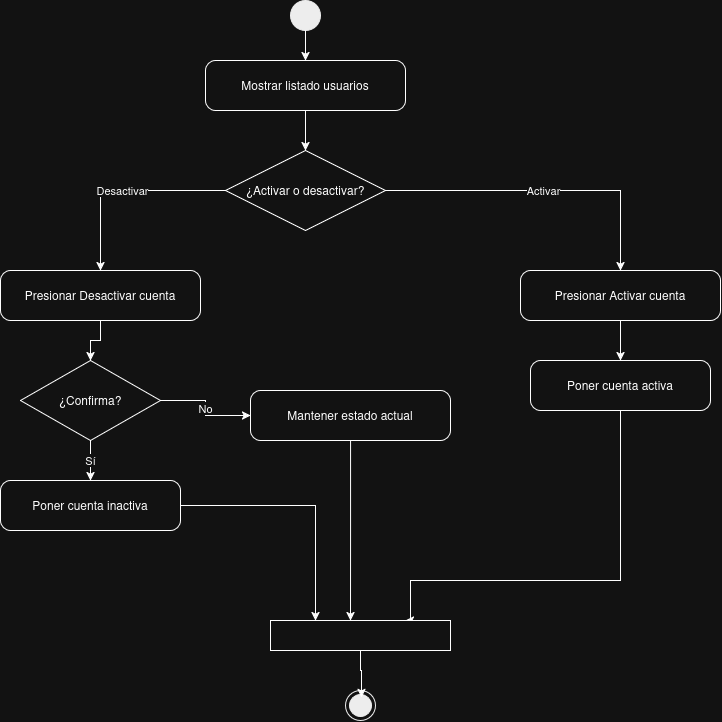

The diagram above was exported from draw.io. Its source (the exported page's mxGraphModel, read from the mxfile embedded in the PNG):
<mxGraphModel dx="793" dy="483" grid="1" gridSize="10" guides="1" tooltips="1" connect="1" arrows="1" fold="1" page="1" pageScale="1" pageWidth="827" pageHeight="1169" math="0" shadow="0">
  <root>
    <mxCell id="0" />
    <mxCell id="1" parent="0" />
    <mxCell id="st" parent="1" style="ellipse;fillColor=#000000;strokeColor=#000000;" value="" vertex="1">
      <mxGeometry height="30" width="30" x="370" y="40" as="geometry" />
    </mxCell>
    <mxCell id="a1" parent="1" style="rounded=1;arcSize=20;whiteSpace=wrap;html=1;" value="Mostrar listado usuarios" vertex="1">
      <mxGeometry height="50" width="200" x="285" y="100" as="geometry" />
    </mxCell>
    <mxCell id="d0" parent="1" style="rhombus;whiteSpace=wrap;html=1;" value="¿Activar o desactivar?" vertex="1">
      <mxGeometry height="80" width="160" x="305" y="190" as="geometry" />
    </mxCell>
    <mxCell id="a2" parent="1" style="rounded=1;arcSize=20;whiteSpace=wrap;html=1;" value="Presionar Desactivar cuenta" vertex="1">
      <mxGeometry height="50" width="200" x="80" y="310" as="geometry" />
    </mxCell>
    <mxCell id="d1" parent="1" style="rhombus;whiteSpace=wrap;html=1;" value="¿Confirma?" vertex="1">
      <mxGeometry height="80" width="140" x="100" y="400" as="geometry" />
    </mxCell>
    <mxCell id="75yH_jZH4_9WZQgB0zCE-3" edge="1" parent="1" source="a3" style="edgeStyle=orthogonalEdgeStyle;rounded=0;orthogonalLoop=1;jettySize=auto;html=1;entryX=0.25;entryY=0;entryDx=0;entryDy=0;" target="75yH_jZH4_9WZQgB0zCE-5">
      <mxGeometry relative="1" as="geometry">
        <mxPoint x="400" y="640" as="targetPoint" />
      </mxGeometry>
    </mxCell>
    <mxCell id="a3" parent="1" style="rounded=1;arcSize=20;whiteSpace=wrap;html=1;" value="Poner cuenta inactiva" vertex="1">
      <mxGeometry height="50" width="180" x="80" y="520" as="geometry" />
    </mxCell>
    <mxCell id="b1" parent="1" style="rounded=1;arcSize=20;whiteSpace=wrap;html=1;" value="Presionar Activar cuenta" vertex="1">
      <mxGeometry height="50" width="200" x="600" y="310" as="geometry" />
    </mxCell>
    <mxCell id="75yH_jZH4_9WZQgB0zCE-4" edge="1" parent="1" source="b2" style="edgeStyle=orthogonalEdgeStyle;rounded=0;orthogonalLoop=1;jettySize=auto;html=1;entryX=0.75;entryY=0;entryDx=0;entryDy=0;" target="75yH_jZH4_9WZQgB0zCE-5">
      <mxGeometry relative="1" as="geometry">
        <Array as="points">
          <mxPoint x="700" y="620" />
          <mxPoint x="490" y="620" />
          <mxPoint x="490" y="660" />
        </Array>
        <mxPoint x="490" y="640" as="targetPoint" />
      </mxGeometry>
    </mxCell>
    <mxCell id="b2" parent="1" style="rounded=1;arcSize=20;whiteSpace=wrap;html=1;" value="Poner cuenta activa" vertex="1">
      <mxGeometry height="50" width="180" x="610" y="400" as="geometry" />
    </mxCell>
    <mxCell id="75yH_jZH4_9WZQgB0zCE-2" edge="1" parent="1" source="c1a" style="edgeStyle=orthogonalEdgeStyle;rounded=0;orthogonalLoop=1;jettySize=auto;html=1;entryX=0.444;entryY=0;entryDx=0;entryDy=0;entryPerimeter=0;" target="75yH_jZH4_9WZQgB0zCE-5">
      <mxGeometry relative="1" as="geometry">
        <mxPoint x="440" y="570" as="targetPoint" />
      </mxGeometry>
    </mxCell>
    <mxCell id="c1a" parent="1" style="rounded=1;arcSize=20;whiteSpace=wrap;html=1;" value="Mantener estado actual" vertex="1">
      <mxGeometry height="50" width="200" x="330" y="430" as="geometry" />
    </mxCell>
    <mxCell id="en" parent="1" style="ellipse;shape=endState;fillColor=#000000;strokeColor=#000000;" value="" vertex="1">
      <mxGeometry height="30" width="30" x="425" y="730" as="geometry" />
    </mxCell>
    <mxCell id="c1" edge="1" parent="1" source="st" style="edgeStyle=orthogonalEdgeStyle;rounded=0;html=1;" target="a1">
      <mxGeometry relative="1" as="geometry" />
    </mxCell>
    <mxCell id="c2" edge="1" parent="1" source="a1" style="edgeStyle=orthogonalEdgeStyle;rounded=0;html=1;" target="d0">
      <mxGeometry relative="1" as="geometry" />
    </mxCell>
    <mxCell id="c3" edge="1" parent="1" source="d0" style="edgeStyle=orthogonalEdgeStyle;rounded=0;html=1;" target="a2" value="Desactivar">
      <mxGeometry relative="1" as="geometry" />
    </mxCell>
    <mxCell id="c4" edge="1" parent="1" source="a2" style="edgeStyle=orthogonalEdgeStyle;rounded=0;html=1;" target="d1">
      <mxGeometry relative="1" as="geometry" />
    </mxCell>
    <mxCell id="c5" edge="1" parent="1" source="d1" style="edgeStyle=orthogonalEdgeStyle;rounded=0;html=1;" target="a3" value="Sí">
      <mxGeometry relative="1" as="geometry" />
    </mxCell>
    <mxCell id="c7" edge="1" parent="1" source="d1" style="edgeStyle=orthogonalEdgeStyle;rounded=0;html=1;exitX=1;exitY=0.5;entryX=0;entryY=0.5;" target="c1a" value="No">
      <mxGeometry relative="1" as="geometry" />
    </mxCell>
    <mxCell id="c9" edge="1" parent="1" source="d0" style="edgeStyle=orthogonalEdgeStyle;rounded=0;html=1;" target="b1" value="Activar">
      <mxGeometry relative="1" as="geometry" />
    </mxCell>
    <mxCell id="c10" edge="1" parent="1" source="b1" style="edgeStyle=orthogonalEdgeStyle;rounded=0;html=1;" target="b2">
      <mxGeometry relative="1" as="geometry" />
    </mxCell>
    <mxCell id="75yH_jZH4_9WZQgB0zCE-5" parent="1" style="rounded=0;whiteSpace=wrap;html=1;" value="" vertex="1">
      <mxGeometry height="30" width="180" x="350" y="660" as="geometry" />
    </mxCell>
    <mxCell id="75yH_jZH4_9WZQgB0zCE-6" edge="1" parent="1" source="75yH_jZH4_9WZQgB0zCE-5" style="edgeStyle=orthogonalEdgeStyle;rounded=0;orthogonalLoop=1;jettySize=auto;html=1;entryX=0.533;entryY=0.233;entryDx=0;entryDy=0;entryPerimeter=0;" target="en">
      <mxGeometry relative="1" as="geometry" />
    </mxCell>
  </root>
</mxGraphModel>